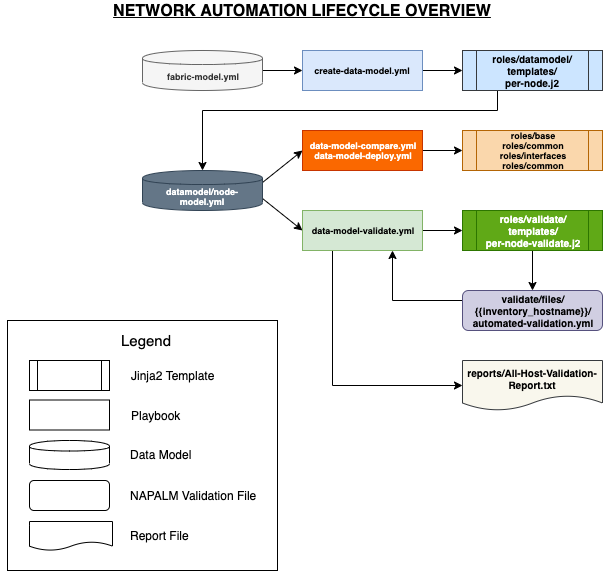

The diagram above was exported from draw.io. Its source (the exported page's mxGraphModel, read from the mxfile embedded in the PNG):
<mxGraphModel dx="1168" dy="636" grid="1" gridSize="10" guides="1" tooltips="1" connect="1" arrows="1" fold="1" page="1" pageScale="1" pageWidth="1169" pageHeight="827" math="0" shadow="0">
  <root>
    <mxCell id="0" />
    <mxCell id="1" parent="0" />
    <mxCell id="UlDtiTpinnw6cIy8kGou-27" style="rounded=1;orthogonalLoop=1;jettySize=auto;html=1;exitX=1;exitY=0.5;exitDx=0;exitDy=0;fontFamily=Helvetica;fontSize=8;strokeColor=#000000;" parent="1" source="UlDtiTpinnw6cIy8kGou-1" target="UlDtiTpinnw6cIy8kGou-26" edge="1">
      <mxGeometry relative="1" as="geometry" />
    </mxCell>
    <mxCell id="UlDtiTpinnw6cIy8kGou-1" value="fabric-model.yml" style="shape=cylinder;whiteSpace=wrap;html=1;boundedLbl=1;backgroundOutline=1;fontStyle=1;fontSize=9;fillColor=#f5f5f5;strokeColor=#666666;fontColor=#333333;" parent="1" vertex="1">
      <mxGeometry x="160" y="80" width="120" height="40" as="geometry" />
    </mxCell>
    <mxCell id="CLHD20Cv77LKSs7nEG3o-1" style="edgeStyle=orthogonalEdgeStyle;rounded=0;orthogonalLoop=1;jettySize=auto;html=1;exitX=0.25;exitY=1;exitDx=0;exitDy=0;entryX=0.5;entryY=0;entryDx=0;entryDy=0;" parent="1" source="UlDtiTpinnw6cIy8kGou-19" target="UlDtiTpinnw6cIy8kGou-29" edge="1">
      <mxGeometry relative="1" as="geometry">
        <Array as="points">
          <mxPoint x="515" y="140" />
          <mxPoint x="220" y="140" />
        </Array>
      </mxGeometry>
    </mxCell>
    <mxCell id="UlDtiTpinnw6cIy8kGou-19" value="&lt;b style=&quot;font-size: 10px&quot;&gt;roles/datamodel/&lt;br&gt;templates/&lt;br style=&quot;font-size: 10px&quot;&gt;per-node.j2&lt;/b&gt;&lt;br style=&quot;font-size: 10px&quot;&gt;" style="shape=process;whiteSpace=wrap;html=1;backgroundOutline=1;fontFamily=Helvetica;fontSize=10;fillColor=#cce5ff;strokeColor=#36393d;" parent="1" vertex="1">
      <mxGeometry x="480" y="80" width="140" height="40" as="geometry" />
    </mxCell>
    <mxCell id="UlDtiTpinnw6cIy8kGou-28" style="edgeStyle=orthogonalEdgeStyle;rounded=1;orthogonalLoop=1;jettySize=auto;html=1;exitX=1;exitY=0.5;exitDx=0;exitDy=0;entryX=0;entryY=0.5;entryDx=0;entryDy=0;fontFamily=Helvetica;fontSize=8;" parent="1" source="UlDtiTpinnw6cIy8kGou-26" target="UlDtiTpinnw6cIy8kGou-19" edge="1">
      <mxGeometry relative="1" as="geometry" />
    </mxCell>
    <mxCell id="UlDtiTpinnw6cIy8kGou-26" value="create-data-model.yml" style="rounded=0;whiteSpace=wrap;html=1;fontFamily=Helvetica;fontSize=9;fillColor=#dae8fc;strokeColor=#6c8ebf;fontStyle=1" parent="1" vertex="1">
      <mxGeometry x="320" y="80" width="120" height="40" as="geometry" />
    </mxCell>
    <mxCell id="CLHD20Cv77LKSs7nEG3o-2" style="rounded=0;orthogonalLoop=1;jettySize=auto;html=1;exitX=1;exitY=0.3;exitDx=0;exitDy=0;entryX=0;entryY=0.5;entryDx=0;entryDy=0;" parent="1" source="UlDtiTpinnw6cIy8kGou-29" target="UlDtiTpinnw6cIy8kGou-30" edge="1">
      <mxGeometry relative="1" as="geometry" />
    </mxCell>
    <mxCell id="CLHD20Cv77LKSs7nEG3o-3" style="rounded=0;orthogonalLoop=1;jettySize=auto;html=1;exitX=1;exitY=0.7;exitDx=0;exitDy=0;entryX=0;entryY=0.5;entryDx=0;entryDy=0;" parent="1" source="UlDtiTpinnw6cIy8kGou-29" target="UlDtiTpinnw6cIy8kGou-33" edge="1">
      <mxGeometry relative="1" as="geometry" />
    </mxCell>
    <mxCell id="UlDtiTpinnw6cIy8kGou-29" value="datamodel/node-model.yml" style="shape=cylinder;whiteSpace=wrap;html=1;boundedLbl=1;backgroundOutline=1;fontStyle=1;fontSize=9;fillColor=#647687;strokeColor=#314354;fontColor=#ffffff;" parent="1" vertex="1">
      <mxGeometry x="160" y="200" width="120" height="40" as="geometry" />
    </mxCell>
    <mxCell id="CLHD20Cv77LKSs7nEG3o-4" style="edgeStyle=orthogonalEdgeStyle;rounded=0;orthogonalLoop=1;jettySize=auto;html=1;exitX=1;exitY=0.5;exitDx=0;exitDy=0;entryX=0;entryY=0.5;entryDx=0;entryDy=0;" parent="1" source="UlDtiTpinnw6cIy8kGou-30" target="UlDtiTpinnw6cIy8kGou-31" edge="1">
      <mxGeometry relative="1" as="geometry" />
    </mxCell>
    <mxCell id="UlDtiTpinnw6cIy8kGou-30" value="data-model-compare.yml&lt;br style=&quot;font-size: 9px;&quot;&gt;data-model-deploy.yml&lt;br style=&quot;font-size: 9px;&quot;&gt;" style="rounded=0;whiteSpace=wrap;html=1;fontFamily=Helvetica;fontSize=9;fillColor=#fa6800;strokeColor=#C73500;fontColor=#ffffff;fontStyle=1" parent="1" vertex="1">
      <mxGeometry x="320" y="160" width="120" height="40" as="geometry" />
    </mxCell>
    <mxCell id="UlDtiTpinnw6cIy8kGou-31" value="&lt;b style=&quot;font-size: 9px;&quot;&gt;roles/base&lt;br style=&quot;font-size: 9px;&quot;&gt;roles/common&lt;br style=&quot;font-size: 9px;&quot;&gt;roles/interfaces&lt;br style=&quot;font-size: 9px;&quot;&gt;roles/common&lt;/b&gt;&lt;br style=&quot;font-size: 9px;&quot;&gt;" style="shape=process;whiteSpace=wrap;html=1;backgroundOutline=1;fontFamily=Helvetica;fontSize=9;fillColor=#fad7ac;strokeColor=#b46504;" parent="1" vertex="1">
      <mxGeometry x="480" y="160" width="140" height="40" as="geometry" />
    </mxCell>
    <mxCell id="CLHD20Cv77LKSs7nEG3o-8" style="edgeStyle=none;rounded=0;orthogonalLoop=1;jettySize=auto;html=1;exitX=0.5;exitY=1;exitDx=0;exitDy=0;" parent="1" source="UlDtiTpinnw6cIy8kGou-32" target="UlDtiTpinnw6cIy8kGou-35" edge="1">
      <mxGeometry relative="1" as="geometry" />
    </mxCell>
    <mxCell id="UlDtiTpinnw6cIy8kGou-32" value="&lt;b style=&quot;font-size: 10px&quot;&gt;roles/validate/&lt;br&gt;templates/&lt;br style=&quot;font-size: 10px&quot;&gt;per-node-validate.j2&lt;/b&gt;&lt;br style=&quot;font-size: 10px&quot;&gt;" style="shape=process;whiteSpace=wrap;html=1;backgroundOutline=1;fontFamily=Helvetica;fontSize=10;fillColor=#60a917;strokeColor=#2D7600;fontColor=#ffffff;" parent="1" vertex="1">
      <mxGeometry x="480" y="240" width="140" height="40" as="geometry" />
    </mxCell>
    <mxCell id="CLHD20Cv77LKSs7nEG3o-5" style="edgeStyle=orthogonalEdgeStyle;rounded=0;orthogonalLoop=1;jettySize=auto;html=1;exitX=1;exitY=0.5;exitDx=0;exitDy=0;entryX=0;entryY=0.5;entryDx=0;entryDy=0;" parent="1" source="UlDtiTpinnw6cIy8kGou-33" target="UlDtiTpinnw6cIy8kGou-32" edge="1">
      <mxGeometry relative="1" as="geometry" />
    </mxCell>
    <mxCell id="CLHD20Cv77LKSs7nEG3o-30" style="edgeStyle=none;rounded=0;orthogonalLoop=1;jettySize=auto;html=1;exitX=0.25;exitY=1;exitDx=0;exitDy=0;entryX=0;entryY=0.5;entryDx=0;entryDy=0;fontSize=16;" parent="1" source="UlDtiTpinnw6cIy8kGou-33" target="CLHD20Cv77LKSs7nEG3o-29" edge="1">
      <mxGeometry relative="1" as="geometry">
        <Array as="points">
          <mxPoint x="350" y="415" />
        </Array>
      </mxGeometry>
    </mxCell>
    <mxCell id="UlDtiTpinnw6cIy8kGou-33" value="data-model-validate.yml&lt;br style=&quot;font-size: 9px;&quot;&gt;" style="rounded=0;whiteSpace=wrap;html=1;fontFamily=Helvetica;fontSize=9;fillColor=#d5e8d4;strokeColor=#82b366;fontStyle=1" parent="1" vertex="1">
      <mxGeometry x="320" y="240" width="120" height="40" as="geometry" />
    </mxCell>
    <mxCell id="CLHD20Cv77LKSs7nEG3o-10" style="edgeStyle=none;rounded=0;orthogonalLoop=1;jettySize=auto;html=1;exitX=0;exitY=0.25;exitDx=0;exitDy=0;entryX=0.75;entryY=1;entryDx=0;entryDy=0;" parent="1" source="UlDtiTpinnw6cIy8kGou-35" target="UlDtiTpinnw6cIy8kGou-33" edge="1">
      <mxGeometry relative="1" as="geometry">
        <Array as="points">
          <mxPoint x="410" y="330" />
        </Array>
      </mxGeometry>
    </mxCell>
    <mxCell id="UlDtiTpinnw6cIy8kGou-35" value="&lt;span style=&quot;font-size: 10px&quot;&gt;validate/files/&lt;br style=&quot;font-size: 10px&quot;&gt;{{inventory_hostname}}/&lt;br&gt;automated-validation.yml&lt;/span&gt;" style="rounded=1;whiteSpace=wrap;html=1;fontFamily=Helvetica;fontSize=10;fontStyle=1;fillColor=#d0cee2;strokeColor=#56517e;" parent="1" vertex="1">
      <mxGeometry x="480" y="320" width="140" height="40" as="geometry" />
    </mxCell>
    <mxCell id="CLHD20Cv77LKSs7nEG3o-12" value="" style="shape=process;whiteSpace=wrap;html=1;backgroundOutline=1;fontFamily=Helvetica;fontSize=8;" parent="1" vertex="1">
      <mxGeometry x="47" y="390" width="80" height="30" as="geometry" />
    </mxCell>
    <mxCell id="CLHD20Cv77LKSs7nEG3o-13" value="" style="rounded=0;whiteSpace=wrap;html=1;fontFamily=Helvetica;fontSize=8;" parent="1" vertex="1">
      <mxGeometry x="47" y="429.5" width="80" height="30" as="geometry" />
    </mxCell>
    <mxCell id="CLHD20Cv77LKSs7nEG3o-14" value="" style="shape=cylinder;whiteSpace=wrap;html=1;boundedLbl=1;backgroundOutline=1;fontStyle=1;fontSize=8;" parent="1" vertex="1">
      <mxGeometry x="47" y="470" width="80" height="29" as="geometry" />
    </mxCell>
    <mxCell id="CLHD20Cv77LKSs7nEG3o-15" value="" style="rounded=1;whiteSpace=wrap;html=1;fontFamily=Helvetica;fontSize=8;fontStyle=1;" parent="1" vertex="1">
      <mxGeometry x="47" y="510" width="80" height="30" as="geometry" />
    </mxCell>
    <mxCell id="CLHD20Cv77LKSs7nEG3o-16" value="Legend" style="text;html=1;strokeColor=none;fillColor=none;align=center;verticalAlign=middle;whiteSpace=wrap;rounded=0;fontSize=15;" parent="1" vertex="1">
      <mxGeometry x="49" y="360" width="228" height="20" as="geometry" />
    </mxCell>
    <mxCell id="CLHD20Cv77LKSs7nEG3o-17" value="&lt;font style=&quot;font-size: 12px;&quot;&gt;Jinja2 Template&lt;/font&gt;" style="text;html=1;strokeColor=none;fillColor=none;align=left;verticalAlign=middle;whiteSpace=wrap;rounded=0;fontSize=12;" parent="1" vertex="1">
      <mxGeometry x="147" y="390" width="90" height="30" as="geometry" />
    </mxCell>
    <mxCell id="CLHD20Cv77LKSs7nEG3o-18" value="Playbook" style="text;html=1;strokeColor=none;fillColor=none;align=left;verticalAlign=middle;whiteSpace=wrap;rounded=0;fontSize=12;" parent="1" vertex="1">
      <mxGeometry x="147" y="430" width="90" height="30" as="geometry" />
    </mxCell>
    <mxCell id="CLHD20Cv77LKSs7nEG3o-19" value="Data Model" style="text;html=1;strokeColor=none;fillColor=none;align=left;verticalAlign=middle;whiteSpace=wrap;rounded=0;fontSize=12;" parent="1" vertex="1">
      <mxGeometry x="146" y="469" width="90" height="30" as="geometry" />
    </mxCell>
    <mxCell id="CLHD20Cv77LKSs7nEG3o-20" value="NAPALM Validation File" style="text;html=1;strokeColor=none;fillColor=none;align=left;verticalAlign=middle;whiteSpace=wrap;rounded=0;fontSize=12;" parent="1" vertex="1">
      <mxGeometry x="146" y="510" width="141" height="30" as="geometry" />
    </mxCell>
    <mxCell id="CLHD20Cv77LKSs7nEG3o-21" value="" style="rounded=0;whiteSpace=wrap;html=1;fontSize=12;align=left;fillColor=none;" parent="1" vertex="1">
      <mxGeometry x="25" y="350" width="270" height="250" as="geometry" />
    </mxCell>
    <mxCell id="CLHD20Cv77LKSs7nEG3o-23" style="edgeStyle=none;rounded=0;orthogonalLoop=1;jettySize=auto;html=1;exitX=0;exitY=0.5;exitDx=0;exitDy=0;fontSize=12;" parent="1" source="CLHD20Cv77LKSs7nEG3o-21" target="CLHD20Cv77LKSs7nEG3o-21" edge="1">
      <mxGeometry relative="1" as="geometry" />
    </mxCell>
    <mxCell id="CLHD20Cv77LKSs7nEG3o-28" value="&lt;span style=&quot;font-size: 16px&quot;&gt;NETWORK AUTOMATION LIFECYCLE OVERVIEW&lt;/span&gt;" style="text;html=1;strokeColor=none;fillColor=none;align=center;verticalAlign=middle;whiteSpace=wrap;rounded=0;fontSize=16;fontStyle=5" parent="1" vertex="1">
      <mxGeometry x="40" y="30" width="560" height="20" as="geometry" />
    </mxCell>
    <mxCell id="CLHD20Cv77LKSs7nEG3o-29" value="&lt;p style=&quot;text-align: center; font-size: 10px;&quot;&gt;&lt;span style=&quot;font-size: 10px;&quot;&gt;&lt;font style=&quot;font-size: 10px;&quot;&gt;&lt;b style=&quot;font-size: 10px;&quot;&gt;reports/All-Host-Validation-Report.txt&lt;/b&gt;&lt;/font&gt;&lt;/span&gt;&lt;/p&gt;" style="shape=document;whiteSpace=wrap;html=1;boundedLbl=1;fontSize=10;align=center;rounded=1;fontStyle=1;strokeColor=#36393d;fillColor=#f9f7ed;" parent="1" vertex="1">
      <mxGeometry x="480" y="390" width="140" height="50" as="geometry" />
    </mxCell>
    <mxCell id="CLHD20Cv77LKSs7nEG3o-31" value="&lt;p style=&quot;text-align: center&quot;&gt;&lt;br&gt;&lt;/p&gt;" style="shape=document;whiteSpace=wrap;html=1;boundedLbl=1;fontSize=8;align=center;rounded=1;fontStyle=1;" parent="1" vertex="1">
      <mxGeometry x="47" y="551" width="83" height="29" as="geometry" />
    </mxCell>
    <mxCell id="CLHD20Cv77LKSs7nEG3o-32" value="Report File" style="text;html=1;strokeColor=none;fillColor=none;align=left;verticalAlign=middle;whiteSpace=wrap;rounded=0;fontSize=12;" parent="1" vertex="1">
      <mxGeometry x="146" y="550" width="141" height="30" as="geometry" />
    </mxCell>
  </root>
</mxGraphModel>